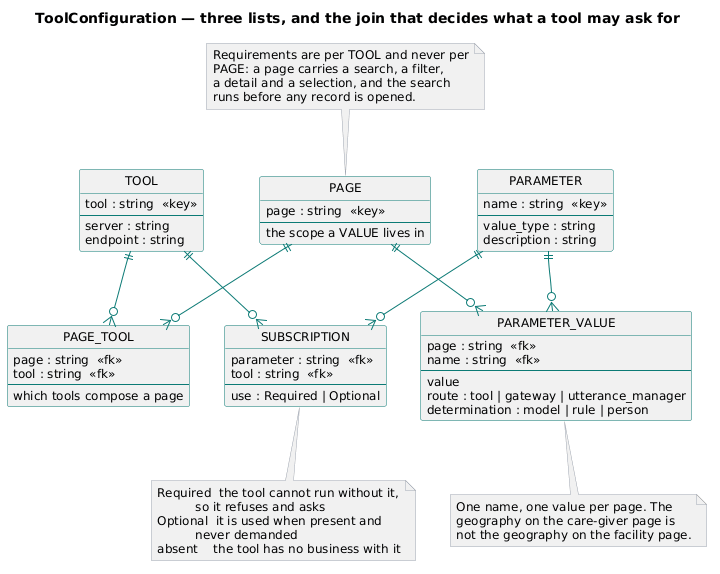

The diagram above was rendered by PlantUML. Its source (embedded in the PNG):
@startuml
title ToolConfiguration — three lists, and the join that decides what a tool may ask for

skinparam shadowing false
skinparam defaultFontName Segoe UI
skinparam defaultFontSize 12
skinparam ArrowColor #0b7a75
skinparam ClassBorderColor #0b7a75
skinparam NoteBackgroundColor #f3f4f6
skinparam NoteBorderColor #9ca3af
hide circle

entity "PAGE" as PAGE {
  page : string  <<key>>
  --
  the scope a VALUE lives in
}

entity "PAGE_TOOL" as PT {
  page : string  <<fk>>
  tool : string  <<fk>>
  --
  which tools compose a page
}

entity "TOOL" as TOOL {
  tool : string  <<key>>
  --
  server : string
  endpoint : string
}

entity "PARAMETER" as PARAM {
  name : string  <<key>>
  --
  value_type : string
  description : string
}

entity "SUBSCRIPTION" as SUB {
  parameter : string  <<fk>>
  tool : string  <<fk>>
  --
  use : Required | Optional
}

entity "PARAMETER_VALUE" as VAL {
  page : string  <<fk>>
  name : string  <<fk>>
  --
  value
  route : tool | gateway | utterance_manager
  determination : model | rule | person
}

PAGE ||--o{ PT
TOOL ||--o{ PT
PARAM ||--o{ SUB
TOOL ||--o{ SUB
PAGE ||--o{ VAL
PARAM ||--o{ VAL

note bottom of SUB
  Required  the tool cannot run without it,
            so it refuses and asks
  Optional  it is used when present and
            never demanded
  absent    the tool has no business with it
end note

note bottom of VAL
  One name, one value per page. The
  geography on the care-giver page is
  not the geography on the facility page.
end note

note top of PAGE
  Requirements are per TOOL and never per
  PAGE: a page carries a search, a filter,
  a detail and a selection, and the search
  runs before any record is opened.
end note
@enduml